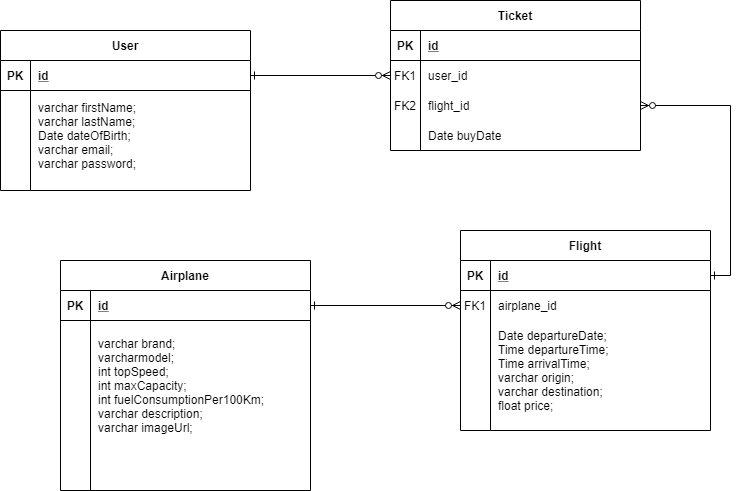

The diagram above was exported from draw.io. Its source (the exported page's mxGraphModel, read from the mxfile embedded in the PNG):
<mxGraphModel dx="1038" dy="500" grid="1" gridSize="10" guides="1" tooltips="1" connect="1" arrows="1" fold="1" page="1" pageScale="1" pageWidth="850" pageHeight="1100" math="0" shadow="0" extFonts="Permanent Marker^https://fonts.googleapis.com/css?family=Permanent+Marker">
  <root>
    <mxCell id="0" />
    <mxCell id="1" parent="0" />
    <mxCell id="C-vyLk0tnHw3VtMMgP7b-2" value="Ticket" style="shape=table;startSize=30;container=1;collapsible=1;childLayout=tableLayout;fixedRows=1;rowLines=0;fontStyle=1;align=center;resizeLast=1;" parent="1" vertex="1">
      <mxGeometry x="390" y="70" width="250" height="150" as="geometry" />
    </mxCell>
    <mxCell id="C-vyLk0tnHw3VtMMgP7b-3" value="" style="shape=partialRectangle;collapsible=0;dropTarget=0;pointerEvents=0;fillColor=none;points=[[0,0.5],[1,0.5]];portConstraint=eastwest;top=0;left=0;right=0;bottom=1;" parent="C-vyLk0tnHw3VtMMgP7b-2" vertex="1">
      <mxGeometry y="30" width="250" height="30" as="geometry" />
    </mxCell>
    <mxCell id="C-vyLk0tnHw3VtMMgP7b-4" value="PK" style="shape=partialRectangle;overflow=hidden;connectable=0;fillColor=none;top=0;left=0;bottom=0;right=0;fontStyle=1;" parent="C-vyLk0tnHw3VtMMgP7b-3" vertex="1">
      <mxGeometry width="30" height="30" as="geometry" />
    </mxCell>
    <mxCell id="C-vyLk0tnHw3VtMMgP7b-5" value="id" style="shape=partialRectangle;overflow=hidden;connectable=0;fillColor=none;top=0;left=0;bottom=0;right=0;align=left;spacingLeft=6;fontStyle=5;" parent="C-vyLk0tnHw3VtMMgP7b-3" vertex="1">
      <mxGeometry x="30" width="220" height="30" as="geometry" />
    </mxCell>
    <mxCell id="C-vyLk0tnHw3VtMMgP7b-6" value="" style="shape=partialRectangle;collapsible=0;dropTarget=0;pointerEvents=0;fillColor=none;points=[[0,0.5],[1,0.5]];portConstraint=eastwest;top=0;left=0;right=0;bottom=0;" parent="C-vyLk0tnHw3VtMMgP7b-2" vertex="1">
      <mxGeometry y="60" width="250" height="30" as="geometry" />
    </mxCell>
    <mxCell id="C-vyLk0tnHw3VtMMgP7b-7" value="FK1" style="shape=partialRectangle;overflow=hidden;connectable=0;fillColor=none;top=0;left=0;bottom=0;right=0;" parent="C-vyLk0tnHw3VtMMgP7b-6" vertex="1">
      <mxGeometry width="30" height="30" as="geometry" />
    </mxCell>
    <mxCell id="C-vyLk0tnHw3VtMMgP7b-8" value="user_id" style="shape=partialRectangle;overflow=hidden;connectable=0;fillColor=none;top=0;left=0;bottom=0;right=0;align=left;spacingLeft=6;" parent="C-vyLk0tnHw3VtMMgP7b-6" vertex="1">
      <mxGeometry x="30" width="220" height="30" as="geometry" />
    </mxCell>
    <mxCell id="C-vyLk0tnHw3VtMMgP7b-9" value="" style="shape=partialRectangle;collapsible=0;dropTarget=0;pointerEvents=0;fillColor=none;points=[[0,0.5],[1,0.5]];portConstraint=eastwest;top=0;left=0;right=0;bottom=0;" parent="C-vyLk0tnHw3VtMMgP7b-2" vertex="1">
      <mxGeometry y="90" width="250" height="30" as="geometry" />
    </mxCell>
    <mxCell id="C-vyLk0tnHw3VtMMgP7b-10" value="FK2" style="shape=partialRectangle;overflow=hidden;connectable=0;fillColor=none;top=0;left=0;bottom=0;right=0;" parent="C-vyLk0tnHw3VtMMgP7b-9" vertex="1">
      <mxGeometry width="30" height="30" as="geometry" />
    </mxCell>
    <mxCell id="C-vyLk0tnHw3VtMMgP7b-11" value="flight_id" style="shape=partialRectangle;overflow=hidden;connectable=0;fillColor=none;top=0;left=0;bottom=0;right=0;align=left;spacingLeft=6;" parent="C-vyLk0tnHw3VtMMgP7b-9" vertex="1">
      <mxGeometry x="30" width="220" height="30" as="geometry" />
    </mxCell>
    <mxCell id="o4Jg6RrVm4hhhpPPRXZG-5" value="" style="shape=partialRectangle;collapsible=0;dropTarget=0;pointerEvents=0;fillColor=none;points=[[0,0.5],[1,0.5]];portConstraint=eastwest;top=0;left=0;right=0;bottom=0;" vertex="1" parent="C-vyLk0tnHw3VtMMgP7b-2">
      <mxGeometry y="120" width="250" height="30" as="geometry" />
    </mxCell>
    <mxCell id="o4Jg6RrVm4hhhpPPRXZG-6" value="" style="shape=partialRectangle;overflow=hidden;connectable=0;fillColor=none;top=0;left=0;bottom=0;right=0;" vertex="1" parent="o4Jg6RrVm4hhhpPPRXZG-5">
      <mxGeometry width="30" height="30" as="geometry" />
    </mxCell>
    <mxCell id="o4Jg6RrVm4hhhpPPRXZG-7" value="Date buyDate" style="shape=partialRectangle;overflow=hidden;connectable=0;fillColor=none;top=0;left=0;bottom=0;right=0;align=left;spacingLeft=6;" vertex="1" parent="o4Jg6RrVm4hhhpPPRXZG-5">
      <mxGeometry x="30" width="220" height="30" as="geometry" />
    </mxCell>
    <mxCell id="C-vyLk0tnHw3VtMMgP7b-13" value="Flight" style="shape=table;startSize=30;container=1;collapsible=1;childLayout=tableLayout;fixedRows=1;rowLines=0;fontStyle=1;align=center;resizeLast=1;" parent="1" vertex="1">
      <mxGeometry x="460" y="300" width="250" height="200" as="geometry" />
    </mxCell>
    <mxCell id="C-vyLk0tnHw3VtMMgP7b-14" value="" style="shape=partialRectangle;collapsible=0;dropTarget=0;pointerEvents=0;fillColor=none;points=[[0,0.5],[1,0.5]];portConstraint=eastwest;top=0;left=0;right=0;bottom=1;" parent="C-vyLk0tnHw3VtMMgP7b-13" vertex="1">
      <mxGeometry y="30" width="250" height="30" as="geometry" />
    </mxCell>
    <mxCell id="C-vyLk0tnHw3VtMMgP7b-15" value="PK" style="shape=partialRectangle;overflow=hidden;connectable=0;fillColor=none;top=0;left=0;bottom=0;right=0;fontStyle=1;" parent="C-vyLk0tnHw3VtMMgP7b-14" vertex="1">
      <mxGeometry width="30" height="30" as="geometry" />
    </mxCell>
    <mxCell id="C-vyLk0tnHw3VtMMgP7b-16" value="id" style="shape=partialRectangle;overflow=hidden;connectable=0;fillColor=none;top=0;left=0;bottom=0;right=0;align=left;spacingLeft=6;fontStyle=5;" parent="C-vyLk0tnHw3VtMMgP7b-14" vertex="1">
      <mxGeometry x="30" width="220" height="30" as="geometry" />
    </mxCell>
    <mxCell id="C-vyLk0tnHw3VtMMgP7b-17" value="" style="shape=partialRectangle;collapsible=0;dropTarget=0;pointerEvents=0;fillColor=none;points=[[0,0.5],[1,0.5]];portConstraint=eastwest;top=0;left=0;right=0;bottom=0;" parent="C-vyLk0tnHw3VtMMgP7b-13" vertex="1">
      <mxGeometry y="60" width="250" height="30" as="geometry" />
    </mxCell>
    <mxCell id="C-vyLk0tnHw3VtMMgP7b-18" value="FK1" style="shape=partialRectangle;overflow=hidden;connectable=0;fillColor=none;top=0;left=0;bottom=0;right=0;" parent="C-vyLk0tnHw3VtMMgP7b-17" vertex="1">
      <mxGeometry width="30" height="30" as="geometry" />
    </mxCell>
    <mxCell id="C-vyLk0tnHw3VtMMgP7b-19" value="airplane_id" style="shape=partialRectangle;overflow=hidden;connectable=0;fillColor=none;top=0;left=0;bottom=0;right=0;align=left;spacingLeft=6;" parent="C-vyLk0tnHw3VtMMgP7b-17" vertex="1">
      <mxGeometry x="30" width="220" height="30" as="geometry" />
    </mxCell>
    <mxCell id="C-vyLk0tnHw3VtMMgP7b-20" value="" style="shape=partialRectangle;collapsible=0;dropTarget=0;pointerEvents=0;fillColor=none;points=[[0,0.5],[1,0.5]];portConstraint=eastwest;top=0;left=0;right=0;bottom=0;" parent="C-vyLk0tnHw3VtMMgP7b-13" vertex="1">
      <mxGeometry y="90" width="250" height="100" as="geometry" />
    </mxCell>
    <mxCell id="C-vyLk0tnHw3VtMMgP7b-21" value="" style="shape=partialRectangle;overflow=hidden;connectable=0;fillColor=none;top=0;left=0;bottom=0;right=0;" parent="C-vyLk0tnHw3VtMMgP7b-20" vertex="1">
      <mxGeometry width="30" height="100" as="geometry" />
    </mxCell>
    <mxCell id="C-vyLk0tnHw3VtMMgP7b-22" value="Date departureDate;&#10;Time departureTime;&#10;Time arrivalTime;&#10;varchar origin;&#10;varchar destination;&#10;float price;" style="shape=partialRectangle;overflow=hidden;connectable=0;fillColor=none;top=0;left=0;bottom=0;right=0;align=left;spacingLeft=6;" parent="C-vyLk0tnHw3VtMMgP7b-20" vertex="1">
      <mxGeometry x="30" width="220" height="100" as="geometry" />
    </mxCell>
    <mxCell id="hRPo1uOHKgsrPtNQjqLG-23" style="edgeStyle=orthogonalEdgeStyle;rounded=0;orthogonalLoop=1;jettySize=auto;html=1;entryX=0;entryY=0.5;entryDx=0;entryDy=0;endArrow=ERzeroToMany;endFill=1;startArrow=ERone;startFill=0;exitX=1;exitY=0.5;exitDx=0;exitDy=0;" parent="1" source="C-vyLk0tnHw3VtMMgP7b-24" target="C-vyLk0tnHw3VtMMgP7b-6" edge="1">
      <mxGeometry relative="1" as="geometry" />
    </mxCell>
    <mxCell id="C-vyLk0tnHw3VtMMgP7b-23" value="User" style="shape=table;startSize=30;container=1;collapsible=1;childLayout=tableLayout;fixedRows=1;rowLines=0;fontStyle=1;align=center;resizeLast=1;" parent="1" vertex="1">
      <mxGeometry y="100" width="250" height="160" as="geometry" />
    </mxCell>
    <mxCell id="C-vyLk0tnHw3VtMMgP7b-24" value="" style="shape=partialRectangle;collapsible=0;dropTarget=0;pointerEvents=0;fillColor=none;points=[[0,0.5],[1,0.5]];portConstraint=eastwest;top=0;left=0;right=0;bottom=1;" parent="C-vyLk0tnHw3VtMMgP7b-23" vertex="1">
      <mxGeometry y="30" width="250" height="30" as="geometry" />
    </mxCell>
    <mxCell id="C-vyLk0tnHw3VtMMgP7b-25" value="PK" style="shape=partialRectangle;overflow=hidden;connectable=0;fillColor=none;top=0;left=0;bottom=0;right=0;fontStyle=1;" parent="C-vyLk0tnHw3VtMMgP7b-24" vertex="1">
      <mxGeometry width="30" height="30" as="geometry" />
    </mxCell>
    <mxCell id="C-vyLk0tnHw3VtMMgP7b-26" value="id" style="shape=partialRectangle;overflow=hidden;connectable=0;fillColor=none;top=0;left=0;bottom=0;right=0;align=left;spacingLeft=6;fontStyle=5;" parent="C-vyLk0tnHw3VtMMgP7b-24" vertex="1">
      <mxGeometry x="30" width="220" height="30" as="geometry" />
    </mxCell>
    <mxCell id="C-vyLk0tnHw3VtMMgP7b-27" value="" style="shape=partialRectangle;collapsible=0;dropTarget=0;pointerEvents=0;fillColor=none;points=[[0,0.5],[1,0.5]];portConstraint=eastwest;top=0;left=0;right=0;bottom=0;" parent="C-vyLk0tnHw3VtMMgP7b-23" vertex="1">
      <mxGeometry y="60" width="250" height="90" as="geometry" />
    </mxCell>
    <mxCell id="C-vyLk0tnHw3VtMMgP7b-28" value="" style="shape=partialRectangle;overflow=hidden;connectable=0;fillColor=none;top=0;left=0;bottom=0;right=0;" parent="C-vyLk0tnHw3VtMMgP7b-27" vertex="1">
      <mxGeometry width="30" height="90" as="geometry" />
    </mxCell>
    <mxCell id="C-vyLk0tnHw3VtMMgP7b-29" value="varchar firstName;&#10;varchar lastName;&#10;Date dateOfBirth;&#10;varchar email;&#10;varchar password;" style="shape=partialRectangle;overflow=hidden;connectable=0;fillColor=none;top=0;left=0;bottom=0;right=0;align=left;spacingLeft=6;" parent="C-vyLk0tnHw3VtMMgP7b-27" vertex="1">
      <mxGeometry x="30" width="220" height="90" as="geometry" />
    </mxCell>
    <mxCell id="hRPo1uOHKgsrPtNQjqLG-1" value="Airplane" style="shape=table;startSize=30;container=1;collapsible=1;childLayout=tableLayout;fixedRows=1;rowLines=0;fontStyle=1;align=center;resizeLast=1;" parent="1" vertex="1">
      <mxGeometry x="60" y="330" width="250" height="230" as="geometry">
        <mxRectangle x="90" y="310" width="70" height="30" as="alternateBounds" />
      </mxGeometry>
    </mxCell>
    <mxCell id="hRPo1uOHKgsrPtNQjqLG-2" value="" style="shape=partialRectangle;collapsible=0;dropTarget=0;pointerEvents=0;fillColor=none;points=[[0,0.5],[1,0.5]];portConstraint=eastwest;top=0;left=0;right=0;bottom=1;" parent="hRPo1uOHKgsrPtNQjqLG-1" vertex="1">
      <mxGeometry y="30" width="250" height="30" as="geometry" />
    </mxCell>
    <mxCell id="hRPo1uOHKgsrPtNQjqLG-3" value="PK" style="shape=partialRectangle;overflow=hidden;connectable=0;fillColor=none;top=0;left=0;bottom=0;right=0;fontStyle=1;" parent="hRPo1uOHKgsrPtNQjqLG-2" vertex="1">
      <mxGeometry width="30" height="30" as="geometry" />
    </mxCell>
    <mxCell id="hRPo1uOHKgsrPtNQjqLG-4" value="id" style="shape=partialRectangle;overflow=hidden;connectable=0;fillColor=none;top=0;left=0;bottom=0;right=0;align=left;spacingLeft=6;fontStyle=5;" parent="hRPo1uOHKgsrPtNQjqLG-2" vertex="1">
      <mxGeometry x="30" width="220" height="30" as="geometry" />
    </mxCell>
    <mxCell id="hRPo1uOHKgsrPtNQjqLG-5" value="" style="shape=partialRectangle;collapsible=0;dropTarget=0;pointerEvents=0;fillColor=none;points=[[0,0.5],[1,0.5]];portConstraint=eastwest;top=0;left=0;right=0;bottom=0;" parent="hRPo1uOHKgsrPtNQjqLG-1" vertex="1">
      <mxGeometry y="60" width="250" height="130" as="geometry" />
    </mxCell>
    <mxCell id="hRPo1uOHKgsrPtNQjqLG-6" value="" style="shape=partialRectangle;overflow=hidden;connectable=0;fillColor=none;top=0;left=0;bottom=0;right=0;" parent="hRPo1uOHKgsrPtNQjqLG-5" vertex="1">
      <mxGeometry width="30" height="130" as="geometry" />
    </mxCell>
    <mxCell id="hRPo1uOHKgsrPtNQjqLG-7" value="varchar brand;&#10;varcharmodel;&#10;int topSpeed;&#10;int maxCapacity;&#10;int fuelConsumptionPer100Km;&#10;varchar description;&#10;varchar imageUrl;" style="shape=partialRectangle;overflow=hidden;connectable=0;fillColor=none;top=0;left=0;bottom=0;right=0;align=left;spacingLeft=6;" parent="hRPo1uOHKgsrPtNQjqLG-5" vertex="1">
      <mxGeometry x="30" width="220" height="130" as="geometry" />
    </mxCell>
    <mxCell id="hRPo1uOHKgsrPtNQjqLG-8" value="" style="shape=partialRectangle;collapsible=0;dropTarget=0;pointerEvents=0;fillColor=none;points=[[0,0.5],[1,0.5]];portConstraint=eastwest;top=0;left=0;right=0;bottom=0;" parent="hRPo1uOHKgsrPtNQjqLG-1" vertex="1">
      <mxGeometry y="190" width="250" height="30" as="geometry" />
    </mxCell>
    <mxCell id="hRPo1uOHKgsrPtNQjqLG-9" value="" style="shape=partialRectangle;overflow=hidden;connectable=0;fillColor=none;top=0;left=0;bottom=0;right=0;" parent="hRPo1uOHKgsrPtNQjqLG-8" vertex="1">
      <mxGeometry width="30" height="30" as="geometry" />
    </mxCell>
    <mxCell id="hRPo1uOHKgsrPtNQjqLG-10" value="" style="shape=partialRectangle;overflow=hidden;connectable=0;fillColor=none;top=0;left=0;bottom=0;right=0;align=left;spacingLeft=6;" parent="hRPo1uOHKgsrPtNQjqLG-8" vertex="1">
      <mxGeometry x="30" width="220" height="30" as="geometry" />
    </mxCell>
    <mxCell id="hRPo1uOHKgsrPtNQjqLG-24" style="edgeStyle=none;rounded=0;orthogonalLoop=1;jettySize=auto;html=1;entryX=0;entryY=0.5;entryDx=0;entryDy=0;startArrow=ERone;startFill=0;endArrow=ERzeroToMany;endFill=1;exitX=1;exitY=0.5;exitDx=0;exitDy=0;" parent="1" source="hRPo1uOHKgsrPtNQjqLG-2" target="C-vyLk0tnHw3VtMMgP7b-17" edge="1">
      <mxGeometry relative="1" as="geometry" />
    </mxCell>
    <mxCell id="hRPo1uOHKgsrPtNQjqLG-35" style="edgeStyle=orthogonalEdgeStyle;rounded=0;orthogonalLoop=1;jettySize=auto;html=1;entryX=1;entryY=0.5;entryDx=0;entryDy=0;startArrow=ERone;startFill=0;endArrow=ERzeroToMany;endFill=1;exitX=1;exitY=0.5;exitDx=0;exitDy=0;" parent="1" source="C-vyLk0tnHw3VtMMgP7b-14" target="C-vyLk0tnHw3VtMMgP7b-9" edge="1">
      <mxGeometry relative="1" as="geometry" />
    </mxCell>
  </root>
</mxGraphModel>